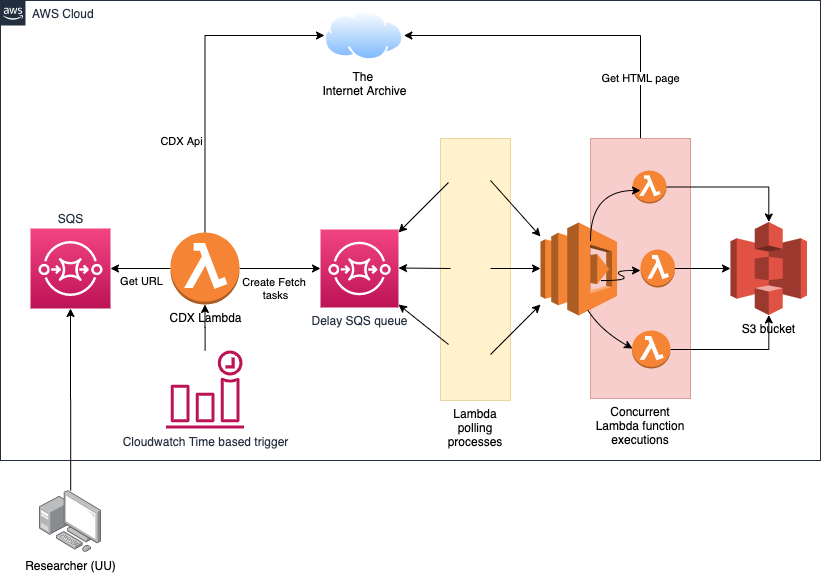

The diagram above was exported from draw.io. Its source (the exported page's mxGraphModel, read from the mxfile embedded in the PNG):
<mxGraphModel dx="1426" dy="798" grid="1" gridSize="10" guides="1" tooltips="1" connect="1" arrows="1" fold="1" page="1" pageScale="1" pageWidth="827" pageHeight="1169" math="0" shadow="0">
  <root>
    <mxCell id="0" />
    <mxCell id="1" parent="0" />
    <mxCell id="2" value="AWS Cloud" style="points=[[0,0],[0.25,0],[0.5,0],[0.75,0],[1,0],[1,0.25],[1,0.5],[1,0.75],[1,1],[0.75,1],[0.5,1],[0.25,1],[0,1],[0,0.75],[0,0.5],[0,0.25]];outlineConnect=0;gradientColor=none;html=1;whiteSpace=wrap;fontSize=12;fontStyle=0;shape=mxgraph.aws4.group;grIcon=mxgraph.aws4.group_aws_cloud_alt;strokeColor=#232F3E;fillColor=none;verticalAlign=top;align=left;spacingLeft=30;fontColor=#232F3E;dashed=0;" vertex="1" parent="1">
      <mxGeometry x="10" y="360" width="820" height="460" as="geometry" />
    </mxCell>
    <mxCell id="3" value="The &lt;br&gt;Internet Archive" style="aspect=fixed;perimeter=ellipsePerimeter;html=1;align=center;shadow=0;dashed=0;spacingTop=3;image;image=img/lib/active_directory/internet_cloud.svg;" vertex="1" parent="1">
      <mxGeometry x="334" y="370" width="79.37" height="50" as="geometry" />
    </mxCell>
    <mxCell id="4" value="SQS" style="outlineConnect=0;fontColor=#232F3E;gradientColor=#F34482;gradientDirection=north;fillColor=#BC1356;strokeColor=#ffffff;dashed=0;verticalLabelPosition=top;verticalAlign=bottom;align=center;html=1;fontSize=12;fontStyle=0;aspect=fixed;shape=mxgraph.aws4.resourceIcon;resIcon=mxgraph.aws4.sqs;labelPosition=center;" vertex="1" parent="1">
      <mxGeometry x="40" y="588" width="80" height="80" as="geometry" />
    </mxCell>
    <mxCell id="5" style="edgeStyle=orthogonalEdgeStyle;rounded=0;orthogonalLoop=1;jettySize=auto;html=1;exitX=0.5;exitY=0;exitDx=0;exitDy=0;entryX=1;entryY=0.5;entryDx=0;entryDy=0;" edge="1" source="7" target="3" parent="1">
      <mxGeometry relative="1" as="geometry" />
    </mxCell>
    <mxCell id="6" value="Get HTML page" style="edgeLabel;html=1;align=center;verticalAlign=middle;resizable=0;points=[];" vertex="1" connectable="0" parent="5">
      <mxGeometry x="-0.6408" y="1" relative="1" as="geometry">
        <mxPoint as="offset" />
      </mxGeometry>
    </mxCell>
    <mxCell id="7" value="Concurrent Lambda function executions" style="rounded=0;whiteSpace=wrap;html=1;dashed=1;dashPattern=1 1;fillColor=#f8cecc;labelPosition=center;verticalLabelPosition=bottom;align=center;verticalAlign=top;strokeColor=#b85450;" vertex="1" parent="1">
      <mxGeometry x="600" y="498" width="100" height="260" as="geometry" />
    </mxCell>
    <mxCell id="8" value="" style="edgeStyle=orthogonalEdgeStyle;rounded=0;orthogonalLoop=1;jettySize=auto;html=1;startArrow=none;startFill=0;endArrow=classic;endFill=1;" edge="1" source="9" target="12" parent="1">
      <mxGeometry relative="1" as="geometry" />
    </mxCell>
    <mxCell id="9" value="" style="outlineConnect=0;dashed=0;verticalLabelPosition=bottom;verticalAlign=top;align=center;html=1;shape=mxgraph.aws3.lambda_function;fillColor=#F58534;gradientColor=none;dashPattern=1 1;" vertex="1" parent="1">
      <mxGeometry x="642" y="530" width="34" height="33" as="geometry" />
    </mxCell>
    <mxCell id="10" value="" style="edgeStyle=orthogonalEdgeStyle;rounded=0;orthogonalLoop=1;jettySize=auto;html=1;entryX=0;entryY=0.5;entryDx=0;entryDy=0;entryPerimeter=0;" edge="1" source="11" target="12" parent="1">
      <mxGeometry relative="1" as="geometry">
        <mxPoint x="740" y="642" as="targetPoint" />
      </mxGeometry>
    </mxCell>
    <mxCell id="11" value="" style="outlineConnect=0;dashed=0;verticalLabelPosition=bottom;verticalAlign=top;align=center;html=1;shape=mxgraph.aws3.lambda_function;fillColor=#F58534;gradientColor=none;dashPattern=1 1;" vertex="1" parent="1">
      <mxGeometry x="650" y="609" width="34.5" height="38" as="geometry" />
    </mxCell>
    <mxCell id="12" value="S3 bucket" style="outlineConnect=0;dashed=0;verticalLabelPosition=bottom;verticalAlign=top;align=center;html=1;shape=mxgraph.aws3.s3;fillColor=#E05243;gradientColor=none;dashPattern=1 1;" vertex="1" parent="1">
      <mxGeometry x="740" y="581.5" width="76.5" height="93" as="geometry" />
    </mxCell>
    <mxCell id="13" value="" style="edgeStyle=orthogonalEdgeStyle;rounded=0;orthogonalLoop=1;jettySize=auto;html=1;" edge="1" source="19" target="4" parent="1">
      <mxGeometry relative="1" as="geometry" />
    </mxCell>
    <mxCell id="14" value="Get URL" style="edgeLabel;html=1;align=center;verticalAlign=middle;resizable=0;points=[];" vertex="1" connectable="0" parent="13">
      <mxGeometry x="-0.3" y="4" relative="1" as="geometry">
        <mxPoint x="-9" y="8" as="offset" />
      </mxGeometry>
    </mxCell>
    <mxCell id="15" style="edgeStyle=orthogonalEdgeStyle;rounded=0;orthogonalLoop=1;jettySize=auto;html=1;entryX=0;entryY=0.5;entryDx=0;entryDy=0;" edge="1" source="19" target="3" parent="1">
      <mxGeometry relative="1" as="geometry">
        <Array as="points">
          <mxPoint x="215" y="395" />
        </Array>
      </mxGeometry>
    </mxCell>
    <mxCell id="16" value="CDX Api" style="edgeLabel;html=1;align=center;verticalAlign=middle;resizable=0;points=[];" vertex="1" connectable="0" parent="15">
      <mxGeometry x="-0.3175" y="-2" relative="1" as="geometry">
        <mxPoint x="-26.5" y="16" as="offset" />
      </mxGeometry>
    </mxCell>
    <mxCell id="17" value="" style="edgeStyle=orthogonalEdgeStyle;rounded=0;orthogonalLoop=1;jettySize=auto;html=1;" edge="1" source="19" target="20" parent="1">
      <mxGeometry relative="1" as="geometry" />
    </mxCell>
    <mxCell id="18" value="Create Fetch &lt;br&gt;tasks" style="edgeLabel;html=1;align=center;verticalAlign=middle;resizable=0;points=[];" vertex="1" connectable="0" parent="17">
      <mxGeometry x="-0.1373" y="-3" relative="1" as="geometry">
        <mxPoint y="16" as="offset" />
      </mxGeometry>
    </mxCell>
    <mxCell id="19" value="CDX Lambda" style="outlineConnect=0;dashed=0;verticalLabelPosition=bottom;verticalAlign=top;align=center;html=1;shape=mxgraph.aws3.lambda_function;fillColor=#F58534;gradientColor=none;dashPattern=1 1;" vertex="1" parent="1">
      <mxGeometry x="180" y="592" width="69" height="72" as="geometry" />
    </mxCell>
    <mxCell id="20" value="Delay SQS queue" style="outlineConnect=0;fontColor=#232F3E;gradientColor=#F34482;gradientDirection=north;fillColor=#BC1356;strokeColor=#ffffff;dashed=0;verticalLabelPosition=bottom;verticalAlign=top;align=center;html=1;fontSize=12;fontStyle=0;aspect=fixed;shape=mxgraph.aws4.resourceIcon;resIcon=mxgraph.aws4.sqs;" vertex="1" parent="1">
      <mxGeometry x="330" y="589" width="78" height="78" as="geometry" />
    </mxCell>
    <mxCell id="21" value="" style="edgeStyle=orthogonalEdgeStyle;rounded=0;orthogonalLoop=1;jettySize=auto;html=1;" edge="1" source="22" target="19" parent="1">
      <mxGeometry relative="1" as="geometry" />
    </mxCell>
    <mxCell id="22" value="Cloudwatch Time based trigger" style="outlineConnect=0;fontColor=#232F3E;gradientColor=none;fillColor=#BC1356;strokeColor=none;dashed=0;verticalLabelPosition=bottom;verticalAlign=top;align=center;html=1;fontSize=12;fontStyle=0;aspect=fixed;pointerEvents=1;shape=mxgraph.aws4.event_time_based;dashPattern=1 1;" vertex="1" parent="1">
      <mxGeometry x="175.5" y="710" width="78" height="78" as="geometry" />
    </mxCell>
    <mxCell id="23" value="Lambda polling processes" style="rounded=0;whiteSpace=wrap;html=1;dashed=1;dashPattern=1 1;fillColor=#fff2cc;strokeColor=#d6b656;labelPosition=center;verticalLabelPosition=bottom;align=center;verticalAlign=top;" vertex="1" parent="1">
      <mxGeometry x="450" y="498" width="70" height="262" as="geometry" />
    </mxCell>
    <mxCell id="24" value="" style="outlineConnect=0;dashed=0;verticalLabelPosition=bottom;verticalAlign=top;align=center;html=1;shape=mxgraph.aws3.lambda;fillColor=#F58534;gradientColor=none;dashPattern=1 1;" vertex="1" parent="1">
      <mxGeometry x="550" y="582" width="76.5" height="93" as="geometry" />
    </mxCell>
    <mxCell id="25" value="" style="edgeStyle=orthogonalEdgeStyle;rounded=0;orthogonalLoop=1;jettySize=auto;html=1;startArrow=none;startFill=0;endArrow=classic;endFill=1;" edge="1" source="26" target="12" parent="1">
      <mxGeometry relative="1" as="geometry" />
    </mxCell>
    <mxCell id="26" value="" style="outlineConnect=0;dashed=0;verticalLabelPosition=bottom;verticalAlign=top;align=center;html=1;shape=mxgraph.aws3.lambda_function;fillColor=#F58534;gradientColor=none;dashPattern=1 1;" vertex="1" parent="1">
      <mxGeometry x="641.5" y="690" width="38.5" height="38" as="geometry" />
    </mxCell>
    <mxCell id="27" value="" style="endArrow=classic;html=1;" edge="1" parent="1">
      <mxGeometry width="50" height="50" relative="1" as="geometry">
        <mxPoint x="500" y="714" as="sourcePoint" />
        <mxPoint x="550" y="664" as="targetPoint" />
      </mxGeometry>
    </mxCell>
    <mxCell id="28" value="" style="endArrow=classic;html=1;" edge="1" parent="1">
      <mxGeometry width="50" height="50" relative="1" as="geometry">
        <mxPoint x="500" y="540" as="sourcePoint" />
        <mxPoint x="550" y="596" as="targetPoint" />
      </mxGeometry>
    </mxCell>
    <mxCell id="29" value="" style="endArrow=classic;html=1;" edge="1" parent="1">
      <mxGeometry width="50" height="50" relative="1" as="geometry">
        <mxPoint x="500" y="628" as="sourcePoint" />
        <mxPoint x="550" y="628" as="targetPoint" />
      </mxGeometry>
    </mxCell>
    <mxCell id="30" value="" style="endArrow=none;html=1;startArrow=classic;startFill=1;endFill=0;" edge="1" parent="1">
      <mxGeometry width="50" height="50" relative="1" as="geometry">
        <mxPoint x="408" y="592" as="sourcePoint" />
        <mxPoint x="458" y="542" as="targetPoint" />
      </mxGeometry>
    </mxCell>
    <mxCell id="31" value="" style="endArrow=none;html=1;startArrow=classic;startFill=1;endFill=0;" edge="1" parent="1">
      <mxGeometry width="50" height="50" relative="1" as="geometry">
        <mxPoint x="408" y="627.5" as="sourcePoint" />
        <mxPoint x="460" y="628" as="targetPoint" />
      </mxGeometry>
    </mxCell>
    <mxCell id="32" value="" style="endArrow=none;html=1;startArrow=classic;startFill=1;endFill=0;" edge="1" parent="1">
      <mxGeometry width="50" height="50" relative="1" as="geometry">
        <mxPoint x="408" y="664" as="sourcePoint" />
        <mxPoint x="458" y="704" as="targetPoint" />
      </mxGeometry>
    </mxCell>
    <mxCell id="33" value="" style="curved=1;endArrow=classic;html=1;" edge="1" parent="1">
      <mxGeometry width="50" height="50" relative="1" as="geometry">
        <mxPoint x="600" y="600" as="sourcePoint" />
        <mxPoint x="650" y="550" as="targetPoint" />
        <Array as="points">
          <mxPoint x="600" y="550" />
        </Array>
      </mxGeometry>
    </mxCell>
    <mxCell id="34" value="" style="curved=1;endArrow=none;html=1;startArrow=classic;startFill=1;endFill=0;entryX=-0.03;entryY=0.658;entryDx=0;entryDy=0;entryPerimeter=0;" edge="1" target="7" parent="1">
      <mxGeometry width="50" height="50" relative="1" as="geometry">
        <mxPoint x="642" y="708" as="sourcePoint" />
        <mxPoint x="614" y="668" as="targetPoint" />
        <Array as="points">
          <mxPoint x="610" y="690" />
        </Array>
      </mxGeometry>
    </mxCell>
    <mxCell id="35" value="" style="curved=1;endArrow=classic;html=1;" edge="1" parent="1">
      <mxGeometry width="50" height="50" relative="1" as="geometry">
        <mxPoint x="611" y="640" as="sourcePoint" />
        <mxPoint x="650" y="630" as="targetPoint" />
        <Array as="points">
          <mxPoint x="641" y="640" />
          <mxPoint x="621" y="630" />
        </Array>
      </mxGeometry>
    </mxCell>
    <mxCell id="36" style="edgeStyle=orthogonalEdgeStyle;rounded=0;orthogonalLoop=1;jettySize=auto;html=1;startArrow=none;startFill=0;endArrow=classic;endFill=1;" edge="1" source="37" target="4" parent="1">
      <mxGeometry relative="1" as="geometry" />
    </mxCell>
    <mxCell id="37" value="Researcher (UU)" style="points=[];aspect=fixed;html=1;align=center;shadow=0;dashed=0;image;image=img/lib/allied_telesis/computer_and_terminals/Personal_Computer_with_Server.svg;dashPattern=1 1;fillColor=none;gradientColor=#ffffff;" vertex="1" parent="1">
      <mxGeometry x="49" y="850" width="62.400000000000006" height="62.400000000000006" as="geometry" />
    </mxCell>
  </root>
</mxGraphModel>